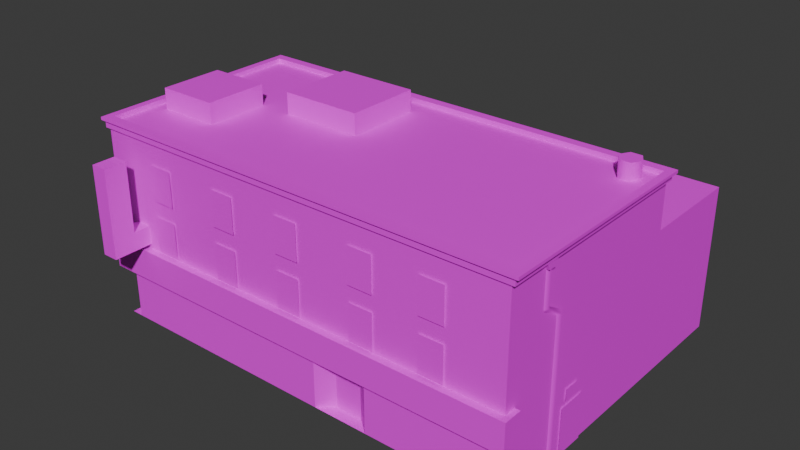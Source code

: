 # Source: CCity_GunShop.blend  (saved by Blender 4.5.88; exported with 4.5.12 LTS)
import bpy
from mathutils import Matrix  # noqa: F401  (used for matrix-valued properties, if any)

bpy.ops.wm.read_factory_settings(use_empty=True)
scene = bpy.context.scene
scene.name = 'Scene'

# ---- collections
col_collection = bpy.data.collections.new('Collection'); scene.collection.children.link(col_collection)

# ---- images (referenced by path relative to the original .blend; pixels are not part of the script)
import os
ASSET_DIR = os.environ.get("B2B_ASSET_DIR", "")  # directory of the original .blend (textures are referenced by path, not embedded)
HERE = os.path.dirname(os.path.abspath(__file__))  # packed textures are extracted next to this script under _unpacked/

def load_image(name, relpath, width, height, colorspace="sRGB"):
    """Load a texture the original file referenced (path relative to the .blend, or extracted next to this script)."""
    p = next((c for c in (os.path.join(HERE, relpath), os.path.join(ASSET_DIR, relpath)) if relpath and os.path.exists(c)), "")
    if p:
        img = bpy.data.images.load(p, check_existing=True)
        img.name = name
    else:  # same state as the original file: an image datablock whose file is absent (Cycles renders it pink)
        img = bpy.data.images.new(name, width, height)
        img.source = "FILE"
        img.filepath = "//" + (relpath or name)
    img.colorspace_settings.name = colorspace
    return img
img_file13 = load_image('file13', 'Filler_Buildings_1.png', 1024, 1024, 'sRGB')

# ---- materials (node trees are filled in below, after node groups)
mat_fillerbuildings1 = bpy.data.materials.new('FillerBuildings1')
mat_fillerbuildings1.diffuse_color = (1.0, 1.0, 1.0, 1.0)
mat_fillerbuildings1.roughness = 0.5528

# ---- material node trees
mat_fillerbuildings1.use_nodes = True; mat_fillerbuildings1.node_tree.nodes.clear()
_N = mat_fillerbuildings1.node_tree.nodes; _L = mat_fillerbuildings1.node_tree.links
n0 = _N.new('ShaderNodeBsdfPrincipled'); n0.name = 'Principled BSDF'; n0.location = (-200, 100)
n0.inputs[2].default_value = 0.5528
n0.inputs[27].default_value = (0.0, 0.0, 0.0, 1.0)
n0.inputs[28].default_value = 1.0
n1 = _N.new('ShaderNodeOutputMaterial'); n1.name = 'Material Output'; n1.location = (200, 100)
n2 = _N.new('ShaderNodeNormalMap'); n2.name = 'Normal Map'; n2.location = (-600, -600)
n2.label = 'Normal/Map'
n3 = _N.new('ShaderNodeTexImage'); n3.name = 'Image Texture'; n3.location = (-600, 300)
n3.image = img_file13
_L.new(n0.outputs[0], n1.inputs[0])
_L.new(n2.outputs[0], n0.inputs[5])
_L.new(n3.outputs[0], n0.inputs[0])
n1.is_active_output = True

# ---- world
world_world = bpy.data.worlds.new('World'); scene.world = world_world
world_world.use_nodes = True; world_world.node_tree.nodes.clear()
_N = world_world.node_tree.nodes; _L = world_world.node_tree.links
n0 = _N.new('ShaderNodeOutputWorld'); n0.name = 'World Output'; n0.location = (200, 100)
n1 = _N.new('ShaderNodeBackground'); n1.name = 'Background'; n1.location = (-200, 100)
n1.inputs[0].default_value = (0.05088, 0.05088, 0.05088, 1.0)
_L.new(n1.outputs[0], n0.inputs[0])
n0.is_active_output = True
world_world.color = (0.05088, 0.05088, 0.05088)
world_world.sun_shadow_jitter_overblur = 0.0

# ---- meshes
me_mesh_097 = bpy.data.meshes.new('Mesh.097')
me_mesh_097.from_pydata([(-1440.0, 756.5, 327.1), (960.1, 756.5, 327.1), (-1440.0, 1056.0, 327.1), (960.1, 1056.0, 327.1), (-1440.0, 1056.0, -872.9), (960.1, 1056.0, -872.9), (-1440.0, 756.5, -872.9), (960.1, 756.5, -872.9), (-1460.0, 1056.0, 337.1), (980.1, 1056.0, 337.1), (-1460.0, 1056.0, -882.9), (980.1, 1056.0, -882.9), (-1460.0, 1093.0, 337.1), (980.1, 1093.0, 337.1), (-1460.0, 1093.0, -882.9), (980.1, 1093.0, -882.9), (-1480.0, 1093.0, 347.3), (1000.0, 1093.0, 347.3), (-1480.0, 1093.0, -893.0), (1000.0, 1093.0, -893.0), (-1480.0, 1109.0, 347.3), (1000.0, 1109.0, 347.3), (-1480.0, 1109.0, -893.0), (1000.0, 1109.0, -893.0), (-1439.0, 1109.0, 297.8), (959.1, 1109.0, 297.8), (-1439.0, 1109.0, -843.5), (959.1, 1109.0, -843.5), (-1439.0, 1083.0, 297.8), (959.1, 1083.0, 297.8), (-1439.0, 1083.0, -843.5), (959.1, 1083.0, -843.5), (-239.9, -2.327, 327.1), (-239.9, 297.7, 327.1), (-1440.0, 297.7, -872.9), (-1440.0, -2.327, -872.9), (-1374.0, -2.327, 327.1), (-1440.0, -2.327, 261.2), (-1440.0, 297.7, 261.2), (-1374.0, 297.7, 327.1), (-239.9, -2.327, 327.1), (-239.9, 297.7, 327.1), (-1440.0, 297.7, -872.9), (960.1, 297.7, -872.9), (-1440.0, -2.327, -872.9), (960.1, -2.327, -872.9), (960.1, -2.327, 261.2), (894.1, -2.327, 327.1), (894.1, 297.7, 327.1), (960.1, 297.7, 261.2), (-97.71, -2.327, 327.1), (-97.71, 297.7, 327.1), (210.3, -2.327, 327.1), (210.3, 297.7, 327.1), (-18.75, -2.327, 261.2), (-18.75, 297.7, 261.2), (130.4, -2.327, 261.2), (130.4, 297.7, 261.2), (-1440.0, 297.7, -1473.0), (960.1, 297.7, -1473.0), (960.1, -2.327, -1473.0), (-1440.0, -2.327, -1473.0), (-1440.0, 297.7, 327.1), (960.1, 297.7, 327.1), (-1440.0, 756.5, 327.1), (960.1, 756.5, 327.1), (-1440.0, 756.5, -872.9), (960.1, 756.5, -872.9), (-1440.0, 297.7, -872.9), (960.1, 297.7, -872.9), (-1440.0, 756.5, -1473.0), (960.1, 756.5, -1473.0), (960.1, 297.7, -1473.0), (-1440.0, 297.7, -1473.0), (-1440.0, 803.4, -872.9), (960.1, 803.4, -872.9), (960.1, 803.4, -1473.0), (-1440.0, 803.4, -1473.0), (-1307.0, 481.6, 545.8), (-1217.0, 481.6, 545.8), (-1307.0, 581.8, 545.8), (-1217.0, 581.8, 545.8), (-1307.0, 581.8, 325.4), (-1217.0, 581.8, 325.4), (-1307.0, 481.6, 325.4), (-1217.0, 481.6, 325.4), (-1307.0, 581.8, 418.9), (-1307.0, 481.6, 419.3), (-1217.0, 481.6, 419.3), (-1217.0, 581.8, 418.9), (-1307.0, 581.8, 545.8), (-1217.0, 581.8, 545.8), (-1307.0, 967.9, 545.8), (-1217.0, 967.9, 545.8), (-1307.0, 967.9, 418.9), (-1217.0, 967.9, 418.9), (-1307.0, 581.8, 418.9), (-1217.0, 581.8, 418.9), (871.1, 1083.0, -798.0), (810.3, 1083.0, -798.0), (779.9, 1083.0, -745.3), (810.3, 1083.0, -692.6), (871.1, 1083.0, -692.6), (901.6, 1083.0, -745.3), (871.1, 1174.0, -798.0), (810.3, 1174.0, -798.0), (779.9, 1174.0, -745.3), (810.3, 1174.0, -692.6), (871.1, 1174.0, -692.6), (901.6, 1174.0, -745.3), (-1458.0, 288.0, 261.2), (-1458.0, 288.0, 365.5), (988.1, 288.0, 365.5), (988.1, 288.0, 261.2), (-1458.0, 456.5, 261.2), (-1458.0, 456.5, 365.5), (988.1, 456.5, 365.5), (988.1, 456.5, 261.2), (-1458.0, 456.5, 261.2), (988.1, 456.5, 261.2), (959.1, 1083.0, 297.8), (959.1, 1083.0, -843.5), (-1439.0, 1083.0, -843.5), (-1439.0, 1083.0, 297.8), (-301.6, 943.3, 336.0), (-301.6, 749.4, 336.0), (-165.8, 749.4, 336.0), (-165.8, 943.3, 336.0), (-709.7, 943.3, 336.0), (-709.7, 749.4, 336.0), (-573.9, 749.4, 336.0), (-573.9, 943.3, 336.0), (-1139.0, 943.3, 336.0), (-1139.0, 749.4, 336.0), (-1004.0, 749.4, 336.0), (-1004.0, 943.3, 336.0), (134.2, 943.3, 336.0), (134.2, 749.4, 336.0), (269.9, 749.4, 336.0), (269.9, 943.3, 336.0), (518.7, 943.3, 336.0), (518.7, 749.4, 336.0), (654.4, 749.4, 336.0), (654.4, 943.3, 336.0), (518.7, 664.1, 336.0), (518.7, 470.1, 336.0), (654.4, 470.1, 336.0), (654.4, 664.1, 336.0), (134.2, 664.1, 336.0), (134.2, 470.1, 336.0), (269.9, 470.1, 336.0), (269.9, 664.1, 336.0), (-301.6, 664.1, 336.0), (-301.6, 470.1, 336.0), (-165.8, 470.1, 336.0), (-165.8, 664.1, 336.0), (-709.7, 664.1, 336.0), (-709.7, 470.1, 336.0), (-573.9, 470.1, 336.0), (-573.9, 664.1, 336.0), (-1139.0, 664.1, 336.0), (-1139.0, 470.1, 336.0), (-1004.0, 470.1, 336.0), (-1004.0, 664.1, 336.0), (-1032.0, 1083.0, 28.68), (-1032.0, 1083.0, -322.8), (-1367.0, 1083.0, -322.8), (-1367.0, 1083.0, 28.68), (-1032.0, 1197.0, 28.68), (-1032.0, 1197.0, -322.8), (-1367.0, 1197.0, -322.8), (-1367.0, 1197.0, 28.68), (-396.7, 1083.0, -315.4), (-396.7, 1083.0, -736.2), (-846.6, 1083.0, -736.2), (-846.6, 1083.0, -315.4), (-396.7, 1199.0, -315.4), (-396.7, 1199.0, -736.2), (-846.6, 1199.0, -736.2), (-846.6, 1199.0, -315.4), (-18.75, -2.327, 261.2), (-97.71, -2.327, 327.1), (210.3, -2.327, 327.1), (130.4, -2.327, 261.2), (960.1, -2.327, 261.2), (894.1, -2.327, 327.1), (960.1, -2.327, 327.1), (-1440.0, -2.327, 261.2), (-1440.0, -2.327, 327.1), (-1374.0, -2.327, 327.1), (960.1, 1022.0, 96.72), (979.0, 1022.0, 96.72), (960.1, 1053.0, 111.9), (979.0, 1053.0, 111.9), (960.1, 1053.0, 38.59), (979.0, 1053.0, 38.59), (960.1, 1022.0, 53.79), (979.0, 1022.0, 53.79), (960.1, 20.94, -47.06), (960.1, 20.94, -9.399), (974.7, 20.94, -28.23), (960.1, 1022.0, 56.24), (960.1, 1022.0, 93.9), (974.7, 1022.0, 75.07), (960.1, 834.7, 56.24), (974.7, 834.7, 75.07), (960.1, 834.7, 93.9), (960.1, 763.8, -47.06), (974.7, 763.8, -28.23), (960.1, 763.8, -9.399), (974.7, 771.0, -19.51), (960.1, 776.9, -42.47), (974.7, 827.2, 65.98), (960.1, 819.6, 87.92), (967.4, 336.5, -127.4), (967.4, 274.6, -127.4), (967.4, 274.6, -218.3), (967.4, 336.5, -218.3), (967.4, 249.8, -99.95), (967.4, -2.327, -99.95), (967.4, -2.327, -266.1), (967.4, 249.8, -266.1)], [], [(0, 1, 3, 2), (4, 5, 7, 6), (1, 7, 5, 3), (6, 0, 2, 4), (8, 9, 13, 12), (11, 10, 14, 15), (10, 8, 12, 14), (9, 11, 15, 13), (16, 17, 21, 20), (19, 18, 22, 23), (18, 16, 20, 22), (17, 19, 23, 21), (20, 21, 25, 24), (23, 22, 26, 27), (22, 20, 24, 26), (21, 23, 27, 25), (24, 25, 29, 28), (27, 26, 30, 31), (26, 24, 28, 30), (25, 27, 31, 29), (39, 36, 32, 33), (35, 37, 38, 34), (37, 36, 39, 38), (40, 50, 51, 41), (58, 59, 60, 61), (49, 46, 45, 43), (47, 46, 49, 48), (50, 54, 55, 51), (52, 47, 48, 53), (54, 56, 57, 55), (56, 52, 53, 57), (43, 45, 60, 59), (44, 42, 58, 61), (62, 63, 65, 64), (70, 71, 72, 73), (63, 69, 67, 65), (68, 62, 64, 66), (74, 75, 76, 77), (67, 69, 72, 71), (68, 66, 70, 73), (66, 67, 75, 74), (67, 71, 76, 75), (71, 70, 77, 76), (70, 66, 74, 77), (78, 79, 81, 80), (79, 88, 89, 81), (87, 78, 80, 86), (84, 87, 86, 82), (89, 88, 85, 83), (86, 89, 83, 82), (90, 91, 93, 92), (92, 93, 95, 94), (94, 95, 97, 96), (91, 97, 95, 93), (96, 90, 92, 94), (98, 99, 105, 104), (99, 100, 106, 105), (100, 101, 107, 106), (101, 102, 108, 107), (102, 103, 109, 108), (103, 98, 104, 109), (104, 105, 106, 107, 108, 109), (110, 111, 115, 114), (111, 112, 116, 115), (112, 113, 117, 116), (115, 116, 119, 118), (120, 121, 122, 123), (124, 125, 126, 127), (128, 129, 130, 131), (132, 133, 134, 135), (136, 137, 138, 139), (140, 141, 142, 143), (144, 145, 146, 147), (148, 149, 150, 151), (152, 153, 154, 155), (156, 157, 158, 159), (160, 161, 162, 163), (168, 169, 170, 171), (164, 165, 169, 168), (165, 166, 170, 169), (166, 167, 171, 170), (167, 164, 168, 171), (176, 177, 178, 179), (172, 173, 177, 176), (173, 174, 178, 177), (174, 175, 179, 178), (175, 172, 176, 179), (180, 181, 182, 183), (184, 185, 186), (187, 188, 189), (190, 191, 193, 192), (192, 193, 195, 194), (194, 195, 197, 196), (196, 197, 191, 190), (191, 197, 195, 193), (199, 200, 208, 209), (200, 198, 207, 208), (205, 204, 201, 203), (206, 205, 203, 202), (210, 211, 204, 212), (209, 210, 212, 213), (209, 208, 210), (208, 207, 211, 210), (212, 204, 205), (213, 212, 205, 206), (214, 215, 216, 217), (218, 219, 220, 221)])
me_mesh_097.polygons.foreach_set('use_smooth', [True] * 107)
_k = set([(0, 2), (1, 3), (4, 6), (5, 7), (8, 12), (9, 13), (10, 14), (11, 15), (16, 20), (17, 21), (18, 22), (19, 23), (20, 21), (20, 22), (21, 23), (22, 23), (24, 25), (24, 26), (24, 28), (25, 27), (25, 29), (26, 27), (26, 30), (27, 31), (36, 39), (37, 38), (46, 49), (47, 48), (50, 51), (52, 53), (54, 55), (56, 57), (58, 61), (59, 60), (62, 64), (63, 65), (66, 68), (66, 74), (67, 75), (70, 73), (70, 77), (71, 72), (71, 76), (74, 75), (74, 77), (75, 76), (76, 77), (78, 80), (79, 81), (82, 86), (83, 89), (86, 87), (90, 92), (91, 93), (92, 93), (92, 94), (93, 95), (94, 95), (94, 96), (95, 97), (104, 105), (104, 109), (105, 106), (106, 107), (107, 108), (108, 109), (111, 115), (112, 116), (115, 116), (164, 168), (165, 169), (166, 170), (167, 171), (168, 169), (168, 171), (169, 170), (170, 171), (172, 176), (173, 177), (174, 178), (175, 179), (176, 177), (176, 179), (177, 178), (178, 179), (190, 191), (191, 193), (191, 197), (192, 193), (193, 195), (194, 195), (195, 197), (196, 197)])
me_mesh_097.attributes.new('sharp_edge', 'BOOLEAN', 'EDGE').data.foreach_set('value', [ (min(e.vertices), max(e.vertices)) in _k for e in me_mesh_097.edges])
_uv = me_mesh_097.uv_layers.new(name='map1')
_uv.uv.foreach_set('vector', [0.0006091, 0.1942, 0.391, 0.1942, 0.391, 0.2621, 0.0006091, 0.2621, 0.0006091, 0.2621, 0.391, 0.2621, 0.391, 0.1942, 0.0006091, 0.1942, 0.803, 0.4202, 0.9993, 0.4202, 0.9993, 0.494, 0.803, 0.494, 0.803, 0.4202, 0.9993, 0.4202, 0.9993, 0.494, 0.803, 0.494, 0.002428, 0.2621, 0.3851, 0.2621, 0.3851, 0.2752, 0.002428, 0.2752, 0.3851, 0.2621, 0.002428, 0.2621, 0.002428, 0.2752, 0.3851, 0.2752, 0.9955, 0.4956, 0.8001, 0.4956, 0.8001, 0.5003, 0.9955, 0.5003, 0.8001, 0.4956, 0.9955, 0.4956, 0.9955, 0.5003, 0.8001, 0.5003, 0.00229, 0.2752, 0.3852, 0.2752, 0.3852, 0.2784, 0.00229, 0.2784, 0.3852, 0.2752, 0.00229, 0.2752, 0.00229, 0.2784, 0.3852, 0.2784, 0.9955, 0.4956, 0.8001, 0.4956, 0.8001, 0.5003, 0.9955, 0.5003, 0.8001, 0.4956, 0.9955, 0.4956, 0.9955, 0.5003, 0.8001, 0.5003, 0.005277, 0.8112, 0.393, 0.8112, 0.3878, 0.8161, 0.01197, 0.8161, 0.393, 0.9981, 0.005277, 0.9981, 0.01197, 0.9909, 0.3878, 0.9909, 0.005277, 0.9981, 0.005277, 0.8112, 0.01197, 0.8161, 0.01197, 0.9909, 0.393, 0.8112, 0.393, 0.9981, 0.3878, 0.9909, 0.3878, 0.8161, 0.8001, 0.5003, 0.9955, 0.5003, 0.9955, 0.4956, 0.8001, 0.4956, 0.8001, 0.5003, 0.9955, 0.5003, 0.9955, 0.4956, 0.8001, 0.4956, 0.9955, 0.5003, 0.8001, 0.5003, 0.8001, 0.4956, 0.9955, 0.4956, 0.8001, 0.5003, 0.9955, 0.5003, 0.9955, 0.4956, 0.8001, 0.4956, 0.01924, 0.07853, 0.01924, 0.0001329, 0.196, 0.0001329, 0.196, 0.07853, 0.8065, 0.2293, 0.9869, 0.2293, 0.9869, 0.3053, 0.8065, 0.3053, 0.0004016, 0.0001329, 0.01924, 0.0001329, 0.01924, 0.07853, 0.0004016, 0.07853, 0.196, 0.0001329, 0.2189, 0.0001329, 0.2189, 0.07853, 0.196, 0.07853, 0.0006091, 0.1823, 0.391, 0.1823, 0.391, 0.2589, 0.0006091, 0.2589, 0.8189, 0.3053, 0.8189, 0.2302, 0.9963, 0.2302, 0.9963, 0.3053, 0.3754, 0.0001329, 0.3891, 0.0001329, 0.3891, 0.07853, 0.3754, 0.07853, 0.2189, 0.0001329, 0.2355, 0.0001329, 0.2355, 0.07853, 0.2189, 0.07853, 0.2876, 0.0001329, 0.3754, 0.0001329, 0.3754, 0.07853, 0.2876, 0.07853, 0.2355, 0.0001329, 0.2712, 0.0001329, 0.2712, 0.07853, 0.2355, 0.07853, 0.2712, 0.0001329, 0.2876, 0.0001329, 0.2876, 0.07853, 0.2712, 0.07853, 0.8066, 0.3053, 0.8066, 0.2301, 0.9034, 0.2301, 0.9034, 0.3053, 0.9993, 0.2301, 0.9993, 0.3053, 0.9025, 0.3053, 0.9025, 0.2301, 0.0006091, 0.1176, 0.391, 0.1176, 0.391, 0.1942, 0.0006091, 0.1942, 0.0006091, 0.2589, 0.391, 0.2589, 0.391, 0.1823, 0.0006091, 0.1823, 0.803, 0.3053, 0.9993, 0.3053, 0.9993, 0.4202, 0.803, 0.4202, 0.803, 0.3053, 0.9993, 0.3053, 0.9993, 0.4202, 0.803, 0.4202, 0.3936, 0.9096, 0.005808, 0.9096, 0.005808, 0.9994, 0.3936, 0.9994, 0.8066, 0.4202, 0.8066, 0.3053, 0.9034, 0.3053, 0.9034, 0.4202, 0.9993, 0.3053, 0.9993, 0.4202, 0.9025, 0.4202, 0.9025, 0.3053, 0.0006091, 0.1942, 0.391, 0.1942, 0.391, 0.1942, 0.0006091, 0.1942, 0.8556, 0.4951, 0.9452, 0.4951, 0.9452, 0.4996, 0.8556, 0.4996, 0.391, 0.2604, 0.0006091, 0.2604, 0.0006091, 0.2793, 0.391, 0.2793, 0.9452, 0.4951, 0.8556, 0.4951, 0.8556, 0.4996, 0.9452, 0.4996, 0.7372, 0.3493, 0.7552, 0.3493, 0.7552, 0.3735, 0.7372, 0.3735, 0.7563, 0.3935, 0.7563, 0.3429, 0.7776, 0.3428, 0.7776, 0.3935, 0.7563, 0.3429, 0.7563, 0.3935, 0.7776, 0.3935, 0.7776, 0.3428, 0.7563, 0.3207, 0.7563, 0.3429, 0.7776, 0.3428, 0.7776, 0.3207, 0.7776, 0.3428, 0.7563, 0.3429, 0.7563, 0.3207, 0.7776, 0.3207, 0.7372, 0.3493, 0.7552, 0.3493, 0.7552, 0.3735, 0.7372, 0.3735, 0.7372, 0.3739, 0.7544, 0.3739, 0.7544, 0.4714, 0.7372, 0.4714, 0.7372, 0.3493, 0.7544, 0.3493, 0.7544, 0.3739, 0.7372, 0.3739, 0.7372, 0.4714, 0.7544, 0.4714, 0.7544, 0.3739, 0.7372, 0.3739, 0.7552, 0.3933, 0.7927, 0.3933, 0.7927, 0.5043, 0.7552, 0.5043, 0.7552, 0.3933, 0.7927, 0.3933, 0.7927, 0.5043, 0.7552, 0.5043, 0.002422, 0.6717, 0.01348, 0.6717, 0.01348, 0.6901, 0.002422, 0.6901, 0.01348, 0.6717, 0.02454, 0.6717, 0.02454, 0.6901, 0.01348, 0.6901, 0.02454, 0.6717, 0.03559, 0.6717, 0.03559, 0.6901, 0.02454, 0.6901, 0.03559, 0.6717, 0.04665, 0.6717, 0.04665, 0.6901, 0.03559, 0.6901, 0.04665, 0.6717, 0.05771, 0.6717, 0.05771, 0.6901, 0.04665, 0.6901, 0.05771, 0.6717, 0.06876, 0.6717, 0.06876, 0.6901, 0.05771, 0.6901, 0.03064, 0.7239, 0.012, 0.7239, 0.002678, 0.7078, 0.012, 0.6916, 0.03064, 0.6916, 0.03996, 0.7078, 0.8021, 0.3033, 0.7798, 0.3033, 0.7798, 0.3433, 0.8021, 0.3433, 0.003371, 0.07868, 0.3886, 0.07868, 0.3886, 0.1174, 0.003371, 0.1174, 0.7798, 0.3033, 0.8021, 0.3033, 0.8021, 0.3433, 0.7798, 0.3433, 0.7798, 0.3433, 0.8021, 0.3433, 0.8021, 0.3033, 0.7798, 0.3033, 0.3885, 0.8159, 0.3885, 0.9918, 0.01343, 0.9918, 0.01343, 0.8159, 0.3921, 0.1883, 0.3921, 0.1195, 0.4284, 0.1195, 0.4284, 0.1883, 0.3937, 0.2542, 0.3937, 0.1891, 0.4284, 0.1891, 0.4284, 0.2542, 0.3937, 0.2542, 0.3937, 0.1891, 0.4284, 0.1891, 0.4284, 0.2542, 0.3937, 0.2542, 0.3937, 0.1891, 0.4284, 0.1891, 0.4284, 0.2542, 0.3921, 0.1883, 0.3921, 0.1195, 0.4284, 0.1195, 0.4284, 0.1883, 0.3917, 0.1187, 0.3917, 0.04929, 0.4284, 0.04929, 0.4284, 0.1187, 0.3917, 0.1187, 0.3917, 0.04929, 0.4284, 0.04929, 0.4284, 0.1187, 0.3917, 0.1187, 0.3917, 0.04929, 0.4284, 0.04929, 0.4284, 0.1187, 0.3917, 0.1187, 0.3917, 0.04929, 0.4284, 0.04929, 0.4284, 0.1187, 0.3915, 0.1885, 0.3915, 0.1197, 0.4284, 0.1197, 0.4284, 0.1885, 0.1206, 0.7535, 0.1206, 0.7997, 0.0784, 0.7997, 0.0784, 0.7535, 0.1275, 0.7535, 0.1275, 0.7997, 0.1211, 0.7997, 0.1211, 0.7535, 0.07861, 0.7422, 0.1205, 0.7422, 0.1205, 0.7529, 0.07861, 0.7529, 0.07157, 0.7535, 0.07157, 0.7997, 0.07805, 0.7997, 0.07805, 0.7535, 0.07838, 0.8109, 0.1206, 0.8109, 0.1206, 0.8002, 0.07838, 0.8002, 0.06095, 0.7407, 0.06095, 0.7979, 0.008505, 0.7979, 0.008505, 0.7407, 0.07012, 0.7407, 0.07012, 0.7977, 0.0615, 0.7977, 0.0615, 0.7407, 0.008539, 0.8103, 0.06106, 0.8103, 0.06106, 0.7982, 0.008539, 0.7982, 0.0001393, 0.7979, 0.0001393, 0.7408, 0.007963, 0.7408, 0.007963, 0.7979, 0.008539, 0.7259, 0.06106, 0.7259, 0.06106, 0.7404, 0.008539, 0.7404, 0.4078, 0.04752, 0.3929, 0.02365, 0.4263, 0.02306, 0.4201, 0.04736, 0.9831, 0.05866, 0.9558, 0.03135, 0.9831, 0.03135, 0.9532, 0.0314, 0.9835, 0.0314, 0.9835, 0.06177, 0.7577, 0.2679, 0.7658, 0.2679, 0.7681, 0.2751, 0.7563, 0.2751, 0.7577, 0.2679, 0.7658, 0.2679, 0.7681, 0.2751, 0.7563, 0.2751, 0.7577, 0.2679, 0.7658, 0.2679, 0.7681, 0.2751, 0.7563, 0.2751, 0.7577, 0.2679, 0.7658, 0.2679, 0.7681, 0.2751, 0.7563, 0.2751, 0.7577, 0.2679, 0.7658, 0.2679, 0.7681, 0.2751, 0.7563, 0.2751, 0.756, 0.0006513, 0.7615, 0.0006513, 0.7615, 0.2282, 0.756, 0.2282, 0.7615, 0.0006513, 0.7678, 0.0006513, 0.7679, 0.2282, 0.7615, 0.2282, 0.7615, 0.2504, 0.7679, 0.2504, 0.7679, 0.2971, 0.7615, 0.2971, 0.756, 0.2504, 0.7615, 0.2504, 0.7615, 0.2971, 0.756, 0.2971, 0.7615, 0.23, 0.7679, 0.2315, 0.7679, 0.2504, 0.7615, 0.2485, 0.756, 0.2282, 0.7615, 0.23, 0.7615, 0.2485, 0.756, 0.2466, 0.756, 0.2282, 0.7615, 0.2282, 0.7615, 0.23, 0.7615, 0.2282, 0.7679, 0.2282, 0.7679, 0.2315, 0.7615, 0.23, 0.7615, 0.2485, 0.7679, 0.2504, 0.7615, 0.2504, 0.756, 0.2466, 0.7615, 0.2485, 0.7615, 0.2504, 0.756, 0.2504, 0.6958, 0.5832, 0.6958, 0.5705, 0.68, 0.5705, 0.68, 0.5832, 0.7057, 0.5673, 0.7057, 0.5071, 0.67, 0.5071, 0.67, 0.5673])
me_mesh_097.materials.append(mat_fillerbuildings1)
me_mesh_097.update()
me_mesh_097.normals_split_custom_set([tuple(v) for v in zip(*[iter([0.0, 0.0, 1.0, 0.0, 0.0, 1.0, 0.0, 0.0, 1.0, 0.0, 0.0, 1.0, 0.0, 0.0, -1.0, 0.0, 0.0, -1.0, 0.0, 0.0, -1.0, 0.0, 0.0, -1.0, 1.0, 0.0, 0.0, 1.0, 0.0, 0.0, 1.0, 0.0, 0.0, 1.0, 0.0, 0.0, -1.0, 0.0, 0.0, -1.0, 0.0, 0.0, -1.0, 0.0, 0.0, -1.0, 0.0, 0.0, 0.0, 0.0, 1.0, 0.0, 0.0, 1.0, 0.0, 0.0, 1.0, 0.0, 0.0, 1.0, 0.0, 0.0, -1.0, 0.0, 0.0, -1.0, 0.0, 0.0, -1.0, 0.0, 0.0, -1.0, -1.0, 0.0, 0.0, -1.0, 0.0, 0.0, -1.0, 0.0, 0.0, -1.0, 0.0, 0.0, 1.0, 0.0, 0.0, 1.0, 0.0, 0.0, 1.0, 0.0, 0.0, 1.0, 0.0, 0.0, 0.0, 0.0, 1.0, 0.0, 0.0, 1.0, 0.0, 0.0, 1.0, 0.0, 0.0, 1.0, 0.0, 0.0, -1.0, 0.0, 0.0, -1.0, 0.0, 0.0, -1.0, 0.0, 0.0, -1.0, -1.0, 0.0, 0.0, -1.0, 0.0, 0.0, -1.0, 0.0, 0.0, -1.0, 0.0, 0.0, 1.0, 0.0, 0.0, 1.0, 0.0, 0.0, 1.0, 0.0, 0.0, 1.0, 0.0, 0.0, 0.0, 1.0, 0.0, 0.0, 1.0, 0.0, 0.0, 1.0, 0.0, 0.0, 1.0, 0.0, 0.0, 1.0, 0.0, 0.0, 1.0, 0.0, 0.0, 1.0, 0.0, 0.0, 1.0, 0.0, 0.0, 1.0, 0.0, 0.0, 1.0, 0.0, 0.0, 1.0, 0.0, 0.0, 1.0, 0.0, 0.0, 1.0, 0.0, 0.0, 1.0, 0.0, 0.0, 1.0, 0.0, 0.0, 1.0, 0.0, 0.0, 0.0, -1.0, 0.0, 0.0, -1.0, 0.0, 0.0, -1.0, 0.0, 0.0, -1.0, 0.0, 0.0, 1.0, 0.0, 0.0, 1.0, 0.0, 0.0, 1.0, 0.0, 0.0, 1.0, 1.0, 0.0, 0.0, 1.0, 0.0, 0.0, 1.0, 0.0, 0.0, 1.0, 0.0, 0.0, -1.0, 0.0, 0.0, -1.0, 0.0, 0.0, -1.0, 0.0, 0.0, -1.0, 0.0, 0.0, 0.0, 0.0, 1.0, 0.0, 0.0, 1.0, 0.0, 0.0, 1.0, 0.0, 0.0, 1.0, -1.0, 0.0, 0.0, -1.0, 0.0, 0.0, -1.0, 0.0, 0.0, -1.0, 0.0, 0.0, -0.7071, 0.0, 0.7071, -0.7071, 0.0, 0.7071, -0.7071, 0.0, 0.7071, -0.7071, 0.0, 0.7071, 0.0, 0.0, 1.0, 0.0, 0.0, 1.0, 0.0, 0.0, 1.0, 0.0, 0.0, 1.0, 0.0, 0.0, -1.0, 0.0, 0.0, -1.0, 0.0, 0.0, -1.0, 0.0, 0.0, -1.0, 1.0, 0.0, 0.0, 1.0, 0.0, 0.0, 1.0, 0.0, 0.0, 1.0, 0.0, 0.0, 0.7071, 0.0, 0.7071, 0.7071, 0.0, 0.7071, 0.7071, 0.0, 0.7071, 0.7071, 0.0, 0.7071, 0.6413, 0.0, 0.7673, 0.6413, 0.0, 0.7673, 0.6413, 0.0, 0.7673, 0.6413, 0.0, 0.7673, 0.0, 0.0, 1.0, 0.0, 0.0, 1.0, 0.0, 0.0, 1.0, 0.0, 0.0, 1.0, 0.0, 0.0, 1.0, 0.0, 0.0, 1.0, 0.0, 0.0, 1.0, 0.0, 0.0, 1.0, -0.637, 0.0, 0.7709, -0.637, 0.0, 0.7709, -0.637, 0.0, 0.7709, -0.637, 0.0, 0.7709, 1.0, 0.0, 0.0, 1.0, 0.0, 0.0, 1.0, 0.0, 0.0, 1.0, 0.0, 0.0, -1.0, 0.0, 0.0, -1.0, 0.0, 0.0, -1.0, 0.0, 0.0, -1.0, 0.0, 0.0, 0.0, 0.0, 1.0, 0.0, 0.0, 1.0, 0.0, 0.0, 1.0, 0.0, 0.0, 1.0, 0.0, 0.0, -1.0, 0.0, 0.0, -1.0, 0.0, 0.0, -1.0, 0.0, 0.0, -1.0, 1.0, 0.0, 0.0, 1.0, 0.0, 0.0, 1.0, 0.0, 0.0, 1.0, 0.0, 0.0, -1.0, 0.0, 0.0, -1.0, 0.0, 0.0, -1.0, 0.0, 0.0, -1.0, 0.0, 0.0, 0.0, 1.0, 0.0, 0.0, 1.0, 0.0, 0.0, 1.0, 0.0, 0.0, 1.0, 0.0, 1.0, 0.0, 0.0, 1.0, 0.0, 0.0, 1.0, 0.0, 0.0, 1.0, 0.0, 0.0, -1.0, 0.0, 0.0, -1.0, 0.0, 0.0, -1.0, 0.0, 0.0, -1.0, 0.0, 0.0, 0.0, 0.0, 1.0, 0.0, 0.0, 1.0, 0.0, 0.0, 1.0, 0.0, 0.0, 1.0, 1.0, 0.0, 0.0, 1.0, 0.0, 0.0, 1.0, 0.0, 0.0, 1.0, 0.0, 0.0, 0.0, 0.0, -1.0, 0.0, 0.0, -1.0, 0.0, 0.0, -1.0, 0.0, 0.0, -1.0, -1.0, 0.0, 0.0, -1.0, 0.0, 0.0, -1.0, 0.0, 0.0, -1.0, 0.0, 0.0, 0.0, 0.0, 1.0, 0.0, 0.0, 1.0, 0.0, 0.0, 1.0, 0.0, 0.0, 1.0, 1.0, 0.0, 0.0, 1.0, 0.0, 0.0, 1.0, 0.0, 0.0, 1.0, 0.0, 0.0, -1.0, 0.0, 0.0, -1.0, 0.0, 0.0, -1.0, 0.0, 0.0, -1.0, 0.0, 0.0, -1.0, 0.0, 0.0, -1.0, 0.0, 0.0, -1.0, 0.0, 0.0, -1.0, 0.0, 0.0, 1.0, 0.0, 0.0, 1.0, 0.0, 0.0, 1.0, 0.0, 0.0, 1.0, 0.0, 0.0, 0.0, 1.0, 0.0, 0.0, 1.0, 0.0, 0.0, 1.0, 0.0, 0.0, 1.0, 0.0, 0.0, 0.0, 1.0, 0.0, 0.0, 1.0, 0.0, 0.0, 1.0, 0.0, 0.0, 1.0, 0.0, 1.0, 0.0, 0.0, 1.0, 0.0, 0.0, 1.0, 0.0, 0.0, 1.0, 0.0, 0.0, 0.0, -1.0, 0.0, 0.0, -1.0, 0.0, 0.0, -1.0, 0.0, 0.0, -1.0, 1.0, 0.0, 0.0, 1.0, 0.0, 0.0, 1.0, 0.0, 0.0, 1.0, 0.0, 0.0, -1.0, 0.0, 0.0, -1.0, 0.0, 0.0, -1.0, 0.0, 0.0, -1.0, 0.0, 0.0, 0.5, 0.0, -0.866, -0.5, 0.0, -0.866, -0.5, 0.0, -0.866, 0.5, 0.0, -0.866, -0.5, 0.0, -0.866, -1.0, 0.0, -3.505e-07, -1.0, 0.0, -3.505e-07, -0.5, 0.0, -0.866, -1.0, 0.0, -3.505e-07, -0.5, 0.0, 0.866, -0.5, 0.0, 0.866, -1.0, 0.0, -3.505e-07, -0.5, 0.0, 0.866, 0.5, 0.0, 0.866, 0.5, 0.0, 0.866, -0.5, 0.0, 0.866, 0.5, 0.0, 0.866, 1.0, 0.0, -3.505e-07, 1.0, 0.0, -3.505e-07, 0.5, 0.0, 0.866, 1.0, 0.0, -3.505e-07, 0.5, 0.0, -0.866, 0.5, 0.0, -0.866, 1.0, 0.0, -3.505e-07, 0.0, 1.0, 4.064e-07, 0.0, 1.0, 4.064e-07, 0.0, 1.0, 4.064e-07, 0.0, 1.0, 4.064e-07, 0.0, 1.0, 4.064e-07, 0.0, 1.0, 4.064e-07, -1.0, 0.0, 0.0, -1.0, 0.0, 0.0, -1.0, 0.0, 0.0, -1.0, 0.0, 0.0, -4.001e-09, 0.0, 1.0, -4.001e-09, 0.0, 1.0, -4.001e-09, 0.0, 1.0, -4.001e-09, 0.0, 1.0, 1.0, 0.0, 0.0, 1.0, 0.0, 0.0, 1.0, 0.0, 0.0, 1.0, 0.0, 0.0, 1.497e-07, 1.0, 0.0, 1.497e-07, 1.0, 0.0, 1.497e-07, 1.0, 0.0, 1.497e-07, 1.0, 0.0, 0.0, 1.0, 0.0, 0.0, 1.0, 0.0, 0.0, 1.0, 0.0, 0.0, 1.0, 0.0, 0.0, 0.0, 1.0, 0.0, 0.0, 1.0, 0.0, 0.0, 1.0, 0.0, 0.0, 1.0, 0.0, 0.0, 1.0, 0.0, 0.0, 1.0, 0.0, 0.0, 1.0, 0.0, 0.0, 1.0, 0.0, 0.0, 1.0, 0.0, 0.0, 1.0, 0.0, 0.0, 1.0, 0.0, 0.0, 1.0, 0.0, 0.0, 1.0, 0.0, 0.0, 1.0, 0.0, 0.0, 1.0, 0.0, 0.0, 1.0, 0.0, 0.0, 1.0, 0.0, 0.0, 1.0, 0.0, 0.0, 1.0, 0.0, 0.0, 1.0, 0.0, 0.0, 1.0, 0.0, 0.0, 1.0, 0.0, 0.0, 1.0, 0.0, 0.0, 1.0, 0.0, 0.0, 1.0, 0.0, 0.0, 1.0, 0.0, 0.0, 1.0, 0.0, 0.0, 1.0, 0.0, 0.0, 1.0, 0.0, 0.0, 1.0, 0.0, 0.0, 1.0, 0.0, 0.0, 1.0, 0.0, 0.0, 1.0, 0.0, 0.0, 1.0, 0.0, 0.0, 1.0, 0.0, 0.0, 1.0, 0.0, 0.0, 1.0, 0.0, 0.0, 1.0, 0.0, 0.0, 1.0, 0.0, 0.0, 1.0, 0.0, 1.0, 0.0, 0.0, 1.0, 0.0, 0.0, 1.0, 0.0, 0.0, 1.0, 0.0, 1.0, 0.0, 0.0, 1.0, 0.0, 0.0, 1.0, 0.0, 0.0, 1.0, 0.0, 0.0, 0.0, 0.0, -1.0, 0.0, 0.0, -1.0, 0.0, 0.0, -1.0, 0.0, 0.0, -1.0, -1.0, 0.0, 0.0, -1.0, 0.0, 0.0, -1.0, 0.0, 0.0, -1.0, 0.0, 0.0, 0.0, 0.0, 1.0, 0.0, 0.0, 1.0, 0.0, 0.0, 1.0, 0.0, 0.0, 1.0, 0.0, 1.0, 0.0, 0.0, 1.0, 0.0, 0.0, 1.0, 0.0, 0.0, 1.0, 0.0, 1.0, 0.0, 0.0, 1.0, 0.0, 0.0, 1.0, 0.0, 0.0, 1.0, 0.0, 0.0, 0.0, 0.0, -1.0, 0.0, 0.0, -1.0, 0.0, 0.0, -1.0, 0.0, 0.0, -1.0, -1.0, 0.0, 0.0, -1.0, 0.0, 0.0, -1.0, 0.0, 0.0, -1.0, 0.0, 0.0, 0.0, 0.0, 1.0, 0.0, 0.0, 1.0, 0.0, 0.0, 1.0, 0.0, 0.0, 1.0, 0.0, 1.0, -5.058e-09, 0.0, 1.0, -5.058e-09, 0.0, 1.0, -5.058e-09, 0.0, 1.0, -5.058e-09, 0.0, 1.0, 0.0, 0.0, 1.0, 0.0, 0.0, 1.0, 0.0, 0.0, 1.0, 0.0, 0.0, 1.0, 0.0, 0.0, 1.0, 0.0, 0.0, -0.444, 0.896, 0.0, -0.444, 0.896, 0.0, -0.444, 0.896, 0.0, -0.444, 0.896, 0.0, 1.0, 0.0, 0.0, 1.0, 0.0, 0.0, 1.0, 0.0, 0.0, 1.0, 0.0, 0.0, -0.444, -0.896, 0.0, -0.444, -0.896, 0.0, -0.444, -0.896, 0.0, -0.444, -0.896, 0.0, -1.0, -2.407e-06, 0.0, -1.0, -2.407e-06, 0.0, -1.0, -2.407e-06, 0.0, -1.0, -2.407e-06, 1.0, -4.382e-06, -2.1e-06, 1.0, -4.382e-06, -2.1e-06, 1.0, -4.382e-06, -2.1e-06, 1.0, -4.382e-06, -2.1e-06, 0.7897, 0.0, 0.6134, 1.0, 0.0, -1.922e-07, 0.9995, 0.03213, -0.007607, 0.7737, -0.1052, 0.6247, 1.0, 0.0, -1.922e-07, 0.7897, 0.0, -0.6134, 0.7876, 0.01062, -0.616, 0.9995, 0.03213, -0.007607, 0.9986, -0.04201, 0.03076, 0.7849, 0.2375, -0.5723, 0.7897, 0.0, -0.6134, 1.0, 0.0, -4.084e-07, 0.7898, -0.02385, 0.6129, 0.9986, -0.04201, 0.03076, 1.0, 0.0, -4.084e-07, 0.7897, 0.0, 0.6134, 0.9857, 0.1254, -0.1124, 0.7396, 0.546, -0.3936, 0.7849, 0.2375, -0.5723, 0.9909, -0.1159, 0.06809, 0.7737, -0.1052, 0.6247, 0.9857, 0.1254, -0.1124, 0.9909, -0.1159, 0.06809, 0.7457, -0.5411, 0.3887, 0.7737, -0.1052, 0.6247, 0.9995, 0.03213, -0.007607, 0.9857, 0.1254, -0.1124, 0.9995, 0.03213, -0.007607, 0.7876, 0.01062, -0.616, 0.7396, 0.546, -0.3936, 0.9857, 0.1254, -0.1124, 0.9909, -0.1159, 0.06809, 0.7849, 0.2375, -0.5723, 0.9986, -0.04201, 0.03076, 0.7457, -0.5411, 0.3887, 0.9909, -0.1159, 0.06809, 0.9986, -0.04201, 0.03076, 0.7898, -0.02385, 0.6129, 1.0, 0.0, 0.0, 1.0, 0.0, 0.0, 1.0, 0.0, 0.0, 1.0, 0.0, 0.0, 1.0, 0.0, 0.0, 1.0, 0.0, 0.0, 1.0, 0.0, 0.0, 1.0, 0.0, 0.0])] * 3)])

# ---- objects
ob_pcube30 = bpy.data.objects.new('pCube30', me_mesh_097)
ob_filler_cityarms2 = bpy.data.objects.new('Filler_CityArms2', None)
ob_filler_gunshop = bpy.data.objects.new('Filler_GunShop', None)

# ---- transforms, parenting, visibility, modifiers, constraints
ob_pcube30.parent = ob_filler_cityarms2
ob_pcube30.location = (0.0, 0.0, 0.0)
ob_pcube30.color = (0.8, 0.8, 0.8, 1.0)
ob_filler_cityarms2.parent = ob_filler_gunshop
ob_filler_cityarms2.location = (0.0, -1.164e-10, 0.0)
ob_filler_cityarms2.color = (0.8, 0.8, 0.8, 1.0)
ob_filler_gunshop.location = (0.0, 0.0, 0.0)
ob_filler_gunshop.rotation_euler = (1.571, -0.0, 0.0)
ob_filler_gunshop.scale = (0.01, 0.01, 0.01)
ob_filler_gunshop.color = (0.8, 0.8, 0.8, 1.0)

# ---- collection membership
col_collection.objects.link(ob_pcube30)
col_collection.objects.link(ob_filler_cityarms2)
col_collection.objects.link(ob_filler_gunshop)

# ---- scene / render settings (as saved in the file)
scene.frame_start = 1; scene.frame_end = 250; scene.frame_set(1)
scene.render.engine = 'BLENDER_EEVEE_NEXT'
scene.render.fps = 30
bpy.context.view_layer.update()

# ---- added for rendering (the .blend has no active camera and no usable light): camera, sun
cam_auto = bpy.data.cameras.new('AutoCamera')
cam_auto.lens = 50.0
cam_auto.sensor_width = 36.0
cam_auto.clip_end = 1000.0
ob_auto_camera = bpy.data.objects.new('AutoCamera', cam_auto)
scene.collection.objects.link(ob_auto_camera)
ob_auto_camera.location = (29.2104, -33.2962, 31.2705)
ob_auto_camera.rotation_euler = (1.09748, -7.21219e-08, 0.694738)
scene.camera = ob_auto_camera
light_auto_sun = bpy.data.lights.new('AutoSun', 'SUN')
light_auto_sun.energy = 3.0
light_auto_sun.angle = 0.0523599
ob_auto_sun = bpy.data.objects.new('AutoSun', light_auto_sun)
scene.collection.objects.link(ob_auto_sun)
ob_auto_sun.rotation_euler = (0.872665, 0.174533, 0.523599)
bpy.context.view_layer.update()
